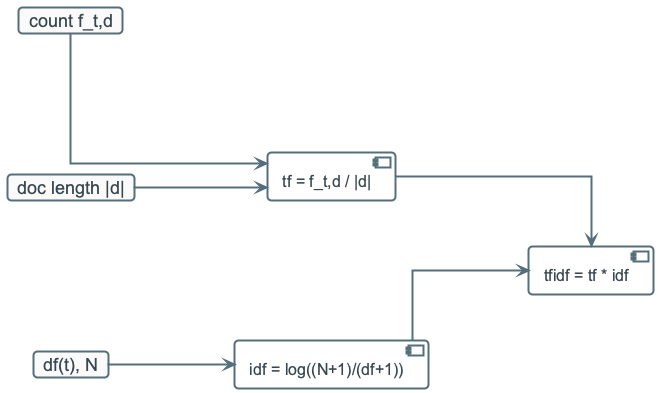

The diagram above was rendered by PlantUML. Its source (embedded in the PNG):
@startuml
!include ../_template_styles.puml

left to right direction

card "count f_t,d" as C
card "doc length |d|" as L
component "tf = f_t,d / |d|" as TF
card "df(t), N" as DF
component "idf = log((N+1)/(df+1))" as IDF
component "tfidf = tf * idf" as O

C --> TF
L --> TF
DF --> IDF
TF --> O
IDF --> O

@enduml